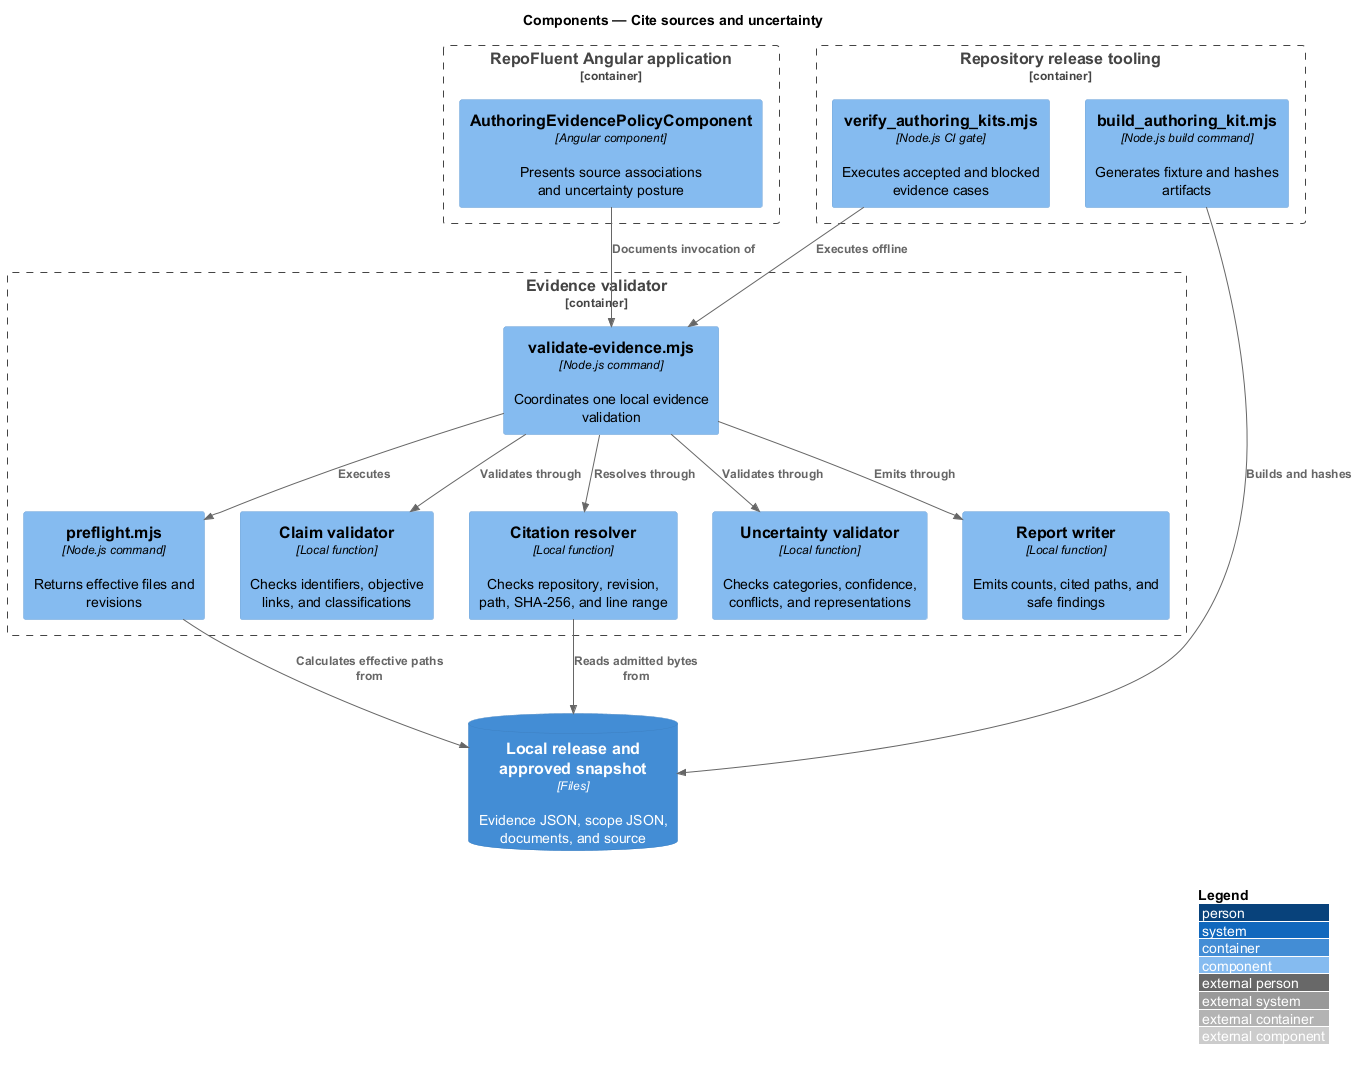

The diagram above was rendered by PlantUML. Its source (embedded in the PNG):
@startuml
!include <C4/C4_Component>
LAYOUT_WITH_LEGEND()
title Components — Cite sources and uncertainty

Container_Boundary(web, "RepoFluent Angular application") {
  Component(policyView, "AuthoringEvidencePolicyComponent", "Angular component", "Presents source associations and uncertainty posture")
}
Container_Boundary(command, "Evidence validator") {
  Component(orchestrator, "validate-evidence.mjs", "Node.js command", "Coordinates one local evidence validation")
  Component(preflight, "preflight.mjs", "Node.js command", "Returns effective files and revisions")
  Component(claims, "Claim validator", "Local function", "Checks identifiers, objective links, and classifications")
  Component(citations, "Citation resolver", "Local function", "Checks repository, revision, path, SHA-256, and line range")
  Component(uncertainty, "Uncertainty validator", "Local function", "Checks categories, confidence, conflicts, and representations")
  Component(report, "Report writer", "Local function", "Emits counts, cited paths, and safe findings")
}
Container_Boundary(tooling, "Repository release tooling") {
  Component(builder, "build_authoring_kit.mjs", "Node.js build command", "Generates fixture and hashes artifacts")
  Component(gate, "verify_authoring_kits.mjs", "Node.js CI gate", "Executes accepted and blocked evidence cases")
}
ContainerDb(files, "Local release and approved snapshot", "Files", "Evidence JSON, scope JSON, documents, and source")

Rel(policyView, orchestrator, "Documents invocation of")
Rel(orchestrator, preflight, "Executes")
Rel(orchestrator, claims, "Validates through")
Rel(orchestrator, citations, "Resolves through")
Rel(orchestrator, uncertainty, "Validates through")
Rel(orchestrator, report, "Emits through")
Rel(preflight, files, "Calculates effective paths from")
Rel(citations, files, "Reads admitted bytes from")
Rel(builder, files, "Builds and hashes")
Rel(gate, orchestrator, "Executes offline")
@enduml